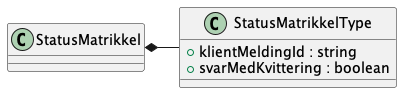

The diagram above was rendered by PlantUML. Its source (embedded in the PNG):
@startuml

class StatusMatrikkel {
}
StatusMatrikkel *- StatusMatrikkelType
class StatusMatrikkelType {
    +klientMeldingId : string
    +svarMedKvittering : boolean
}

@enduml